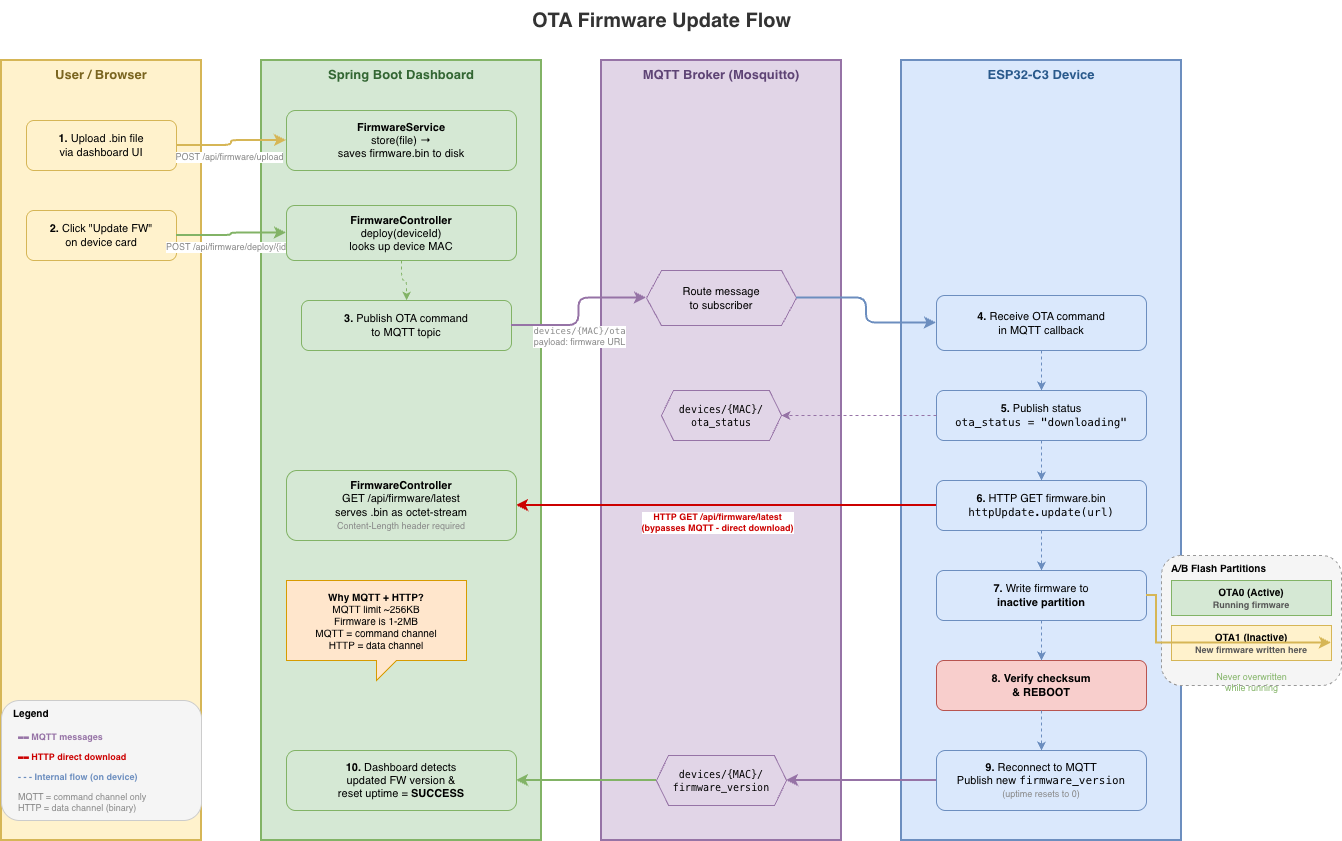

The diagram above was exported from draw.io. Its source (the exported page's mxGraphModel, read from the mxfile embedded in the PNG):
<mxGraphModel dx="1356" dy="1048" grid="1" gridSize="10" guides="1" tooltips="1" connect="1" arrows="1" fold="1" page="1" pageScale="1" pageWidth="1400" pageHeight="900" math="0" shadow="0">
  <root>
    <mxCell id="0" />
    <mxCell id="1" parent="0" />
    <mxCell id="title" parent="1" style="text;html=1;fontSize=20;fontStyle=1;align=center;verticalAlign=middle;fontColor=#333333;" value="OTA Firmware Update Flow" vertex="1">
      <mxGeometry height="40" width="400" x="500" y="20" as="geometry" />
    </mxCell>
    <mxCell id="lane-user" parent="1" style="shape=mxgraph.basic.rect;fillColor=#fff2cc;strokeColor=#d6b656;strokeWidth=2;rounded=1;arcSize=8;whiteSpace=wrap;html=1;verticalAlign=top;fontSize=13;fontStyle=1;fontColor=#7a6520;" value="User / Browser" vertex="1">
      <mxGeometry height="780" width="200" x="40" y="80" as="geometry" />
    </mxCell>
    <mxCell id="lane-dashboard" parent="1" style="shape=mxgraph.basic.rect;fillColor=#d5e8d4;strokeColor=#82b366;strokeWidth=2;rounded=1;arcSize=8;whiteSpace=wrap;html=1;verticalAlign=top;fontSize=13;fontStyle=1;fontColor=#336633;" value="Spring Boot Dashboard" vertex="1">
      <mxGeometry height="780" width="280" x="300" y="80" as="geometry" />
    </mxCell>
    <mxCell id="lane-mqtt" parent="1" style="shape=mxgraph.basic.rect;fillColor=#e1d5e7;strokeColor=#9673a6;strokeWidth=2;rounded=1;arcSize=8;whiteSpace=wrap;html=1;verticalAlign=top;fontSize=13;fontStyle=1;fontColor=#5e4475;" value="MQTT Broker (Mosquitto)" vertex="1">
      <mxGeometry height="780" width="240" x="640" y="80" as="geometry" />
    </mxCell>
    <mxCell id="lane-esp32" parent="1" style="shape=mxgraph.basic.rect;fillColor=#dae8fc;strokeColor=#6c8ebf;strokeWidth=2;rounded=1;arcSize=8;whiteSpace=wrap;html=1;verticalAlign=top;fontSize=13;fontStyle=1;fontColor=#2a5a8c;" value="ESP32-C3 Device" vertex="1">
      <mxGeometry height="780" width="280" x="940" y="80" as="geometry" />
    </mxCell>
    <mxCell id="step1-user" parent="1" style="rounded=1;whiteSpace=wrap;html=1;fillColor=#fff2cc;strokeColor=#d6b656;fontSize=11;align=center;" value="&lt;b&gt;1.&lt;/b&gt; Upload .bin file&lt;br&gt;via dashboard UI" vertex="1">
      <mxGeometry height="50" width="150" x="65" y="140" as="geometry" />
    </mxCell>
    <mxCell id="arrow1" edge="1" parent="1" source="step1-user" style="edgeStyle=orthogonalEdgeStyle;rounded=1;orthogonalLoop=1;jetSize=auto;html=1;strokeColor=#d6b656;strokeWidth=2;fontSize=10;fontColor=#666666;" target="step1-dash">
      <mxGeometry relative="1" as="geometry" />
    </mxCell>
    <mxCell id="arrow1-label" connectable="0" parent="arrow1" style="edgeLabel;html=1;fontSize=9;fontColor=#888888;align=center;" value="POST /api/firmware/upload" vertex="1">
      <mxGeometry relative="1" x="-0.1" as="geometry">
        <mxPoint as="offset" />
      </mxGeometry>
    </mxCell>
    <mxCell id="step1-dash" parent="1" style="rounded=1;whiteSpace=wrap;html=1;fillColor=#d5e8d4;strokeColor=#82b366;fontSize=11;align=center;" value="&lt;b&gt;FirmwareService&lt;/b&gt;&lt;br&gt;store(file) &amp;rarr;&lt;br&gt;saves firmware.bin to disk" vertex="1">
      <mxGeometry height="60" width="230" x="325" y="130" as="geometry" />
    </mxCell>
    <mxCell id="step2-user" parent="1" style="rounded=1;whiteSpace=wrap;html=1;fillColor=#fff2cc;strokeColor=#d6b656;fontSize=11;align=center;" value="&lt;b&gt;2.&lt;/b&gt; Click &amp;quot;Update FW&amp;quot;&lt;br&gt;on device card" vertex="1">
      <mxGeometry height="50" width="150" x="65" y="230" as="geometry" />
    </mxCell>
    <mxCell id="arrow2" edge="1" parent="1" source="step2-user" style="edgeStyle=orthogonalEdgeStyle;rounded=1;orthogonalLoop=1;jetSize=auto;html=1;strokeColor=#82b366;strokeWidth=2;fontSize=10;" target="step2-dash">
      <mxGeometry relative="1" as="geometry" />
    </mxCell>
    <mxCell id="arrow2-label" connectable="0" parent="arrow2" style="edgeLabel;html=1;fontSize=9;fontColor=#888888;align=center;" value="POST /api/firmware/deploy/{id}" vertex="1">
      <mxGeometry relative="1" x="-0.1" as="geometry">
        <mxPoint as="offset" />
      </mxGeometry>
    </mxCell>
    <mxCell id="step2-dash" parent="1" style="rounded=1;whiteSpace=wrap;html=1;fillColor=#d5e8d4;strokeColor=#82b366;fontSize=11;align=center;" value="&lt;b&gt;FirmwareController&lt;/b&gt;&lt;br&gt;deploy(deviceId)&lt;br&gt;looks up device MAC" vertex="1">
      <mxGeometry height="55" width="230" x="325" y="225" as="geometry" />
    </mxCell>
    <mxCell id="step3-dash" parent="1" style="rounded=1;whiteSpace=wrap;html=1;fillColor=#d5e8d4;strokeColor=#82b366;fontSize=11;align=center;" value="&lt;b&gt;3.&lt;/b&gt; Publish OTA command&lt;br&gt;to MQTT topic" vertex="1">
      <mxGeometry height="50" width="210" x="340" y="320" as="geometry" />
    </mxCell>
    <mxCell id="arrow3" edge="1" parent="1" source="step3-dash" style="edgeStyle=orthogonalEdgeStyle;rounded=1;orthogonalLoop=1;jetSize=auto;html=1;strokeColor=#9673a6;strokeWidth=2;fontSize=10;" target="step3-mqtt">
      <mxGeometry relative="1" as="geometry" />
    </mxCell>
    <mxCell id="arrow3-label" connectable="0" parent="arrow3" style="edgeLabel;html=1;fontSize=9;fontColor=#888888;align=center;" value="&lt;code&gt;devices/{MAC}/ota&lt;/code&gt;&lt;br&gt;payload: firmware URL" vertex="1">
      <mxGeometry relative="1" x="-0.1" as="geometry">
        <mxPoint as="offset" />
      </mxGeometry>
    </mxCell>
    <mxCell id="step3-mqtt" parent="1" style="shape=hexagon;perimeter=hexagonPerimeter2;whiteSpace=wrap;html=1;fixedSize=1;size=15;fillColor=#e1d5e7;strokeColor=#9673a6;fontSize=11;" value="Route message&lt;br&gt;to subscriber" vertex="1">
      <mxGeometry height="55" width="150" x="685" y="290" as="geometry" />
    </mxCell>
    <mxCell id="arrow3b" edge="1" parent="1" source="step3-mqtt" style="edgeStyle=orthogonalEdgeStyle;rounded=1;orthogonalLoop=1;jetSize=auto;html=1;strokeColor=#6c8ebf;strokeWidth=2;fontSize=10;" target="step4-esp">
      <mxGeometry relative="1" as="geometry" />
    </mxCell>
    <mxCell id="arrow2b" edge="1" parent="1" source="step2-dash" style="edgeStyle=orthogonalEdgeStyle;rounded=1;orthogonalLoop=1;jetSize=auto;html=1;strokeColor=#82b366;strokeWidth=1;dashed=1;" target="step3-dash">
      <mxGeometry relative="1" as="geometry" />
    </mxCell>
    <mxCell id="step4-esp" parent="1" style="rounded=1;whiteSpace=wrap;html=1;fillColor=#dae8fc;strokeColor=#6c8ebf;fontSize=11;align=center;" value="&lt;b&gt;4.&lt;/b&gt; Receive OTA command&lt;br&gt;in MQTT callback" vertex="1">
      <mxGeometry height="55" width="210" x="975" y="315" as="geometry" />
    </mxCell>
    <mxCell id="step5-esp" parent="1" style="rounded=1;whiteSpace=wrap;html=1;fillColor=#dae8fc;strokeColor=#6c8ebf;fontSize=11;align=center;" value="&lt;b&gt;5.&lt;/b&gt; Publish status&lt;br&gt;&lt;code&gt;ota_status = &amp;quot;downloading&amp;quot;&lt;/code&gt;" vertex="1">
      <mxGeometry height="50" width="210" x="975" y="410" as="geometry" />
    </mxCell>
    <mxCell id="arrow4" edge="1" parent="1" source="step4-esp" style="edgeStyle=orthogonalEdgeStyle;rounded=1;orthogonalLoop=1;jetSize=auto;html=1;strokeColor=#6c8ebf;strokeWidth=1;dashed=1;" target="step5-esp">
      <mxGeometry relative="1" as="geometry" />
    </mxCell>
    <mxCell id="arrow5-mqtt" edge="1" parent="1" source="step5-esp" style="edgeStyle=orthogonalEdgeStyle;rounded=1;orthogonalLoop=1;jetSize=auto;html=1;strokeColor=#9673a6;strokeWidth=1;dashed=1;fontSize=9;" target="step5-mqttbox">
      <mxGeometry relative="1" as="geometry" />
    </mxCell>
    <mxCell id="step5-mqttbox" parent="1" style="shape=hexagon;perimeter=hexagonPerimeter2;whiteSpace=wrap;html=1;fixedSize=1;size=12;fillColor=#e1d5e7;strokeColor=#9673a6;fontSize=10;" value="&lt;code&gt;devices/{MAC}/&lt;br&gt;ota_status&lt;/code&gt;" vertex="1">
      <mxGeometry height="50" width="120" x="700" y="410" as="geometry" />
    </mxCell>
    <mxCell id="step6-esp" parent="1" style="rounded=1;whiteSpace=wrap;html=1;fillColor=#dae8fc;strokeColor=#6c8ebf;fontSize=11;align=center;" value="&lt;b&gt;6.&lt;/b&gt; HTTP GET firmware.bin&lt;br&gt;&lt;code&gt;httpUpdate.update(url)&lt;/code&gt;" vertex="1">
      <mxGeometry height="50" width="210" x="975" y="500" as="geometry" />
    </mxCell>
    <mxCell id="arrow5b" edge="1" parent="1" source="step5-esp" style="edgeStyle=orthogonalEdgeStyle;rounded=1;orthogonalLoop=1;jetSize=auto;html=1;strokeColor=#6c8ebf;strokeWidth=1;dashed=1;" target="step6-esp">
      <mxGeometry relative="1" as="geometry" />
    </mxCell>
    <mxCell id="arrow6-http" edge="1" parent="1" source="step6-esp" style="edgeStyle=orthogonalEdgeStyle;rounded=1;orthogonalLoop=1;jetSize=auto;html=1;strokeColor=#cc0000;strokeWidth=2;fontSize=10;" target="step6-dash">
      <mxGeometry relative="1" as="geometry" />
    </mxCell>
    <mxCell id="arrow6-label" connectable="0" parent="arrow6-http" style="edgeLabel;html=1;fontSize=9;fontColor=#cc0000;align=center;fontStyle=1;" value="HTTP GET /api/firmware/latest&lt;br&gt;(bypasses MQTT - direct download)" vertex="1">
      <mxGeometry relative="1" x="0.05" as="geometry">
        <mxPoint as="offset" />
      </mxGeometry>
    </mxCell>
    <mxCell id="step6-dash" parent="1" style="rounded=1;whiteSpace=wrap;html=1;fillColor=#d5e8d4;strokeColor=#82b366;fontSize=11;align=center;" value="&lt;b&gt;FirmwareController&lt;/b&gt;&lt;br&gt;GET /api/firmware/latest&lt;br&gt;serves .bin as octet-stream&lt;br&gt;&lt;font color=&quot;#888&quot; style=&quot;font-size:9px&quot;&gt;Content-Length header required&lt;/font&gt;" vertex="1">
      <mxGeometry height="70" width="230" x="325" y="490" as="geometry" />
    </mxCell>
    <mxCell id="step7-esp" parent="1" style="rounded=1;whiteSpace=wrap;html=1;fillColor=#dae8fc;strokeColor=#6c8ebf;fontSize=11;align=center;" value="&lt;b&gt;7.&lt;/b&gt; Write firmware to&lt;br&gt;&lt;b&gt;inactive partition&lt;/b&gt;" vertex="1">
      <mxGeometry height="50" width="210" x="975" y="590" as="geometry" />
    </mxCell>
    <mxCell id="arrow7" edge="1" parent="1" source="step6-esp" style="edgeStyle=orthogonalEdgeStyle;rounded=1;orthogonalLoop=1;jetSize=auto;html=1;strokeColor=#6c8ebf;strokeWidth=1;dashed=1;" target="step7-esp">
      <mxGeometry relative="1" as="geometry" />
    </mxCell>
    <mxCell id="partition-box" parent="1" style="rounded=1;whiteSpace=wrap;html=1;fillColor=#f5f5f5;strokeColor=#999999;strokeWidth=1;dashed=1;fontSize=10;align=left;spacingLeft=8;verticalAlign=top;" value="&lt;b&gt;A/B Flash Partitions&lt;/b&gt;" vertex="1">
      <mxGeometry height="130" width="180" x="1200" y="575" as="geometry" />
    </mxCell>
    <mxCell id="part-a" parent="1" style="rounded=0;whiteSpace=wrap;html=1;fillColor=#d5e8d4;strokeColor=#82b366;fontSize=10;align=center;fontStyle=1;" value="OTA0 (Active)&lt;br&gt;&lt;font style=&quot;font-size:9px&quot; color=&quot;#555&quot;&gt;Running firmware&lt;/font&gt;" vertex="1">
      <mxGeometry height="35" width="160" x="1210" y="600" as="geometry" />
    </mxCell>
    <mxCell id="part-b" parent="1" style="rounded=0;whiteSpace=wrap;html=1;fillColor=#fff2cc;strokeColor=#d6b656;fontSize=10;align=center;fontStyle=1;" value="OTA1 (Inactive)&lt;br&gt;&lt;font style=&quot;font-size:9px&quot; color=&quot;#555&quot;&gt;New firmware written here&lt;/font&gt;" vertex="1">
      <mxGeometry height="35" width="160" x="1210" y="645" as="geometry" />
    </mxCell>
    <mxCell id="part-arrow" edge="1" parent="1" source="step7-esp" style="edgeStyle=orthogonalEdgeStyle;rounded=0;html=1;strokeColor=#d6b656;strokeWidth=2;fontSize=9;entryX=1;entryY=0.5;exitX=1;exitY=0.5;" target="part-b">
      <mxGeometry relative="1" as="geometry">
        <Array as="points">
          <mxPoint x="1195" y="615" />
          <mxPoint x="1195" y="663" />
        </Array>
      </mxGeometry>
    </mxCell>
    <mxCell id="part-label" parent="1" style="text;html=1;fontSize=9;fontColor=#888888;align=center;" value="&lt;font color=&quot;#82b366&quot;&gt;Never overwritten&lt;br&gt;while running&lt;/font&gt;" vertex="1">
      <mxGeometry height="25" width="160" x="1210" y="685" as="geometry" />
    </mxCell>
    <mxCell id="step8-esp" parent="1" style="rounded=1;whiteSpace=wrap;html=1;fillColor=#f8cecc;strokeColor=#b85450;fontSize=11;align=center;fontStyle=1;" value="&lt;b&gt;8.&lt;/b&gt; Verify checksum&lt;br&gt;&amp;amp; REBOOT" vertex="1">
      <mxGeometry height="50" width="210" x="975" y="680" as="geometry" />
    </mxCell>
    <mxCell id="arrow8" edge="1" parent="1" source="step7-esp" style="edgeStyle=orthogonalEdgeStyle;rounded=1;orthogonalLoop=1;jetSize=auto;html=1;strokeColor=#6c8ebf;strokeWidth=1;dashed=1;" target="step8-esp">
      <mxGeometry relative="1" as="geometry" />
    </mxCell>
    <mxCell id="step9-esp" parent="1" style="rounded=1;whiteSpace=wrap;html=1;fillColor=#dae8fc;strokeColor=#6c8ebf;fontSize=11;align=center;" value="&lt;b&gt;9.&lt;/b&gt; Reconnect to MQTT&lt;br&gt;Publish new &lt;code&gt;firmware_version&lt;/code&gt;&lt;br&gt;&lt;font color=&quot;#888&quot; style=&quot;font-size:9px&quot;&gt;(uptime resets to 0)&lt;/font&gt;" vertex="1">
      <mxGeometry height="60" width="210" x="975" y="770" as="geometry" />
    </mxCell>
    <mxCell id="arrow9" edge="1" parent="1" source="step8-esp" style="edgeStyle=orthogonalEdgeStyle;rounded=1;orthogonalLoop=1;jetSize=auto;html=1;strokeColor=#6c8ebf;strokeWidth=1;dashed=1;" target="step9-esp">
      <mxGeometry relative="1" as="geometry" />
    </mxCell>
    <mxCell id="arrow9-mqtt" edge="1" parent="1" source="step9-esp" style="edgeStyle=orthogonalEdgeStyle;rounded=1;orthogonalLoop=1;jetSize=auto;html=1;strokeColor=#9673a6;strokeWidth=2;fontSize=9;" target="step9-mqttbox">
      <mxGeometry relative="1" as="geometry" />
    </mxCell>
    <mxCell id="step9-mqttbox" parent="1" style="shape=hexagon;perimeter=hexagonPerimeter2;whiteSpace=wrap;html=1;fixedSize=1;size=12;fillColor=#e1d5e7;strokeColor=#9673a6;fontSize=10;" value="&lt;code&gt;devices/{MAC}/&lt;br&gt;firmware_version&lt;/code&gt;" vertex="1">
      <mxGeometry height="50" width="130" x="695" y="775" as="geometry" />
    </mxCell>
    <mxCell id="arrow10" edge="1" parent="1" source="step9-mqttbox" style="edgeStyle=orthogonalEdgeStyle;rounded=1;orthogonalLoop=1;jetSize=auto;html=1;strokeColor=#82b366;strokeWidth=2;fontSize=9;" target="step10-dash">
      <mxGeometry relative="1" as="geometry" />
    </mxCell>
    <mxCell id="step10-dash" parent="1" style="rounded=1;whiteSpace=wrap;html=1;fillColor=#d5e8d4;strokeColor=#82b366;fontSize=11;align=center;" value="&lt;b&gt;10.&lt;/b&gt; Dashboard detects&lt;br&gt;updated FW version &amp;amp;&lt;br&gt;reset uptime = &lt;b&gt;SUCCESS&lt;/b&gt;" vertex="1">
      <mxGeometry height="60" width="230" x="325" y="770" as="geometry" />
    </mxCell>
    <mxCell id="legend-box" parent="1" style="rounded=1;whiteSpace=wrap;html=1;fillColor=#f5f5f5;strokeColor=#cccccc;strokeWidth=1;fontSize=10;align=left;spacingLeft=10;verticalAlign=top;" value="&lt;b&gt;Legend&lt;/b&gt;" vertex="1">
      <mxGeometry height="120" width="200" x="40" y="720" as="geometry" />
    </mxCell>
    <mxCell id="legend-mqtt" parent="1" style="text;html=1;fontSize=9;align=left;fontColor=#9673a6;fontStyle=1;" value="▬▬ MQTT messages" vertex="1">
      <mxGeometry height="20" width="170" x="55" y="745" as="geometry" />
    </mxCell>
    <mxCell id="legend-http" parent="1" style="text;html=1;fontSize=9;align=left;fontColor=#cc0000;fontStyle=1;" value="▬▬ HTTP direct download" vertex="1">
      <mxGeometry height="20" width="170" x="55" y="765" as="geometry" />
    </mxCell>
    <mxCell id="legend-flow" parent="1" style="text;html=1;fontSize=9;align=left;fontColor=#6c8ebf;fontStyle=1;" value="- - - Internal flow (on device)" vertex="1">
      <mxGeometry height="20" width="170" x="55" y="785" as="geometry" />
    </mxCell>
    <mxCell id="legend-note" parent="1" style="text;html=1;fontSize=9;align=left;fontColor=#888888;" value="MQTT = command channel only&lt;br&gt;HTTP = data channel (binary)" vertex="1">
      <mxGeometry height="30" width="170" x="55" y="805" as="geometry" />
    </mxCell>
    <mxCell id="callout" parent="1" style="shape=callout;whiteSpace=wrap;html=1;perimeter=calloutPerimeter;size=20;position=0.5;base=20;fillColor=#ffe6cc;strokeColor=#d79b00;fontSize=10;align=center;" value="&lt;b&gt;Why MQTT + HTTP?&lt;/b&gt;&lt;br&gt;MQTT limit ~256KB&lt;br&gt;Firmware is 1-2MB&lt;br&gt;MQTT = command channel&lt;br&gt;HTTP = data channel" vertex="1">
      <mxGeometry height="100" width="180" x="325" y="600" as="geometry" />
    </mxCell>
  </root>
</mxGraphModel>